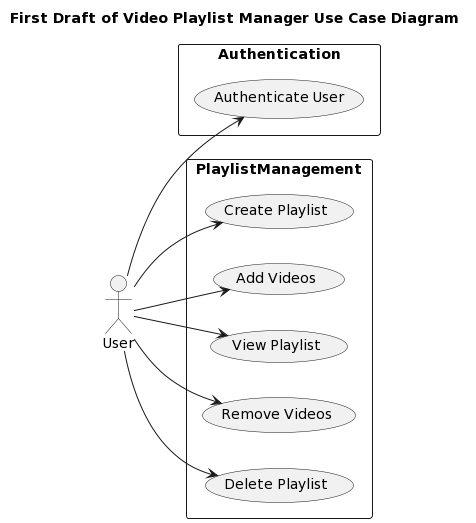

The diagram above was rendered by PlantUML. Its source (embedded in the PNG):
@startuml
Title: First Draft of Video Playlist Manager Use Case Diagram
left to right direction 

actor User
Rectangle Authentication {
  usecase (Authenticate User)
}

Rectangle PlaylistManagement {
  usecase (Create Playlist)
  usecase (Add Videos)
  usecase (View Playlist)
  usecase (Remove Videos)
  usecase (Delete Playlist)
}

User --> (Authenticate User)
User --> (Create Playlist)
User --> (Add Videos)
User --> (View Playlist)
User --> (Remove Videos)
User --> (Delete Playlist)
@enduml